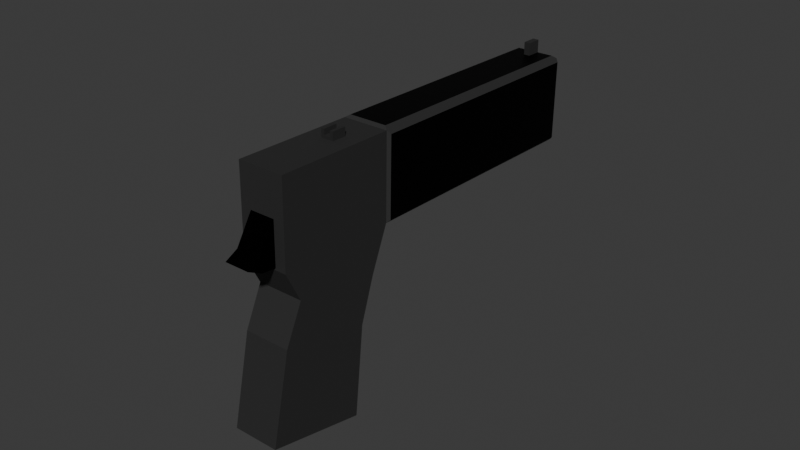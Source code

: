 # Source: Untitled.blend  (saved by Blender 5.2.44; exported with 4.5.12 LTS)
import bpy
from mathutils import Matrix  # noqa: F401  (used for matrix-valued properties, if any)

bpy.ops.wm.read_factory_settings(use_empty=True)
scene = bpy.context.scene
scene.name = 'Scene'

# ---- collections
col_collection = bpy.data.collections.new('Collection'); scene.collection.children.link(col_collection)

# ---- materials (node trees are filled in below, after node groups)
mat_material = bpy.data.materials.new('Material')
mat_material.alpha_threshold = 0.0
mat_material.use_backface_culling_lightprobe_volume = False
mat_material.roughness = 0.5
mat_material.line_color = (0.0, 0.0, 0.0, 1.0)
mat_material_001 = bpy.data.materials.new('Material.001')
mat_material_002 = bpy.data.materials.new('Material.002')

# ---- material node trees
mat_material.use_nodes = True; mat_material.node_tree.nodes.clear()
_N = mat_material.node_tree.nodes; _L = mat_material.node_tree.links
n0 = _N.new('ShaderNodeOutputMaterial'); n0.name = 'Material Output'; n0.location = (200, 100)
n1 = _N.new('ShaderNodeBsdfPrincipled'); n1.name = 'Principled BSDF'; n1.location = (-200, 100)
n1.inputs[0].default_value = (0.0186, 0.0186, 0.0186, 1.0)
n1.inputs[2].default_value = 0.7448
_L.new(n1.outputs[0], n0.inputs[0])
n0.is_active_output = True
mat_material_001.use_nodes = True; mat_material_001.node_tree.nodes.clear()
_N = mat_material_001.node_tree.nodes; _L = mat_material_001.node_tree.links
n0 = _N.new('ShaderNodeBsdfPrincipled'); n0.name = 'Principled BSDF'; n0.location = (-200, 100)
n0.inputs[0].default_value = (0.003442, 0.003442, 0.003442, 1.0)
n0.inputs[1].default_value = 1.0
n0.inputs[2].default_value = 0.4769
n0.inputs[3].default_value = 1.0
n1 = _N.new('ShaderNodeOutputMaterial'); n1.name = 'Material Output'; n1.location = (200, 100)
_L.new(n0.outputs[0], n1.inputs[0])
n1.is_active_output = True
mat_material_002.use_nodes = True; mat_material_002.node_tree.nodes.clear()
_N = mat_material_002.node_tree.nodes; _L = mat_material_002.node_tree.links
n0 = _N.new('ShaderNodeBsdfPrincipled'); n0.name = 'Principled BSDF'; n0.location = (-200, 100)
n0.inputs[0].default_value = (0.05744, 0.05744, 0.05744, 1.0)
n0.inputs[1].default_value = 0.9154
n0.inputs[2].default_value = 0.8538
n1 = _N.new('ShaderNodeOutputMaterial'); n1.name = 'Material Output'; n1.location = (200, 100)
_L.new(n0.outputs[0], n1.inputs[0])
n1.is_active_output = True

# ---- world
world_world = bpy.data.worlds.new('World'); scene.world = world_world
world_world.use_nodes = True; world_world.node_tree.nodes.clear()
_N = world_world.node_tree.nodes; _L = world_world.node_tree.links
n0 = _N.new('ShaderNodeOutputWorld'); n0.name = 'World Output'; n0.location = (200, 100)
n1 = _N.new('ShaderNodeBackground'); n1.name = 'Background'; n1.location = (-200, 100)
n1.inputs[0].default_value = (0.05088, 0.05088, 0.05088, 1.0)
_L.new(n1.outputs[0], n0.inputs[0])
n0.is_active_output = True
world_world.color = (0.05088, 0.05088, 0.05088)
world_world.sun_shadow_jitter_overblur = 0.0

# ---- meshes
me_cube = bpy.data.meshes.new('Cube')
me_cube.from_pydata([(1.0, 1.886, 0.5542), (1.0, 1.819, -1.454), (1.0, -0.4158, 0.2905), (1.0, -0.1814, -1.454), (-1.0, 1.886, 0.5542), (-1.0, 1.819, -1.454), (-1.0, -0.4158, 0.2905), (-1.0, -0.1814, -1.454), (1.0, 1.627, -0.4543), (-1.0, -0.1814, -0.4543), (1.0, -0.1814, -0.4543), (-1.0, 1.627, -0.4543), (-1.0, 5.96e-08, -5.96e-08), (1.0, 1.723, 0.04568), (1.0, 5.96e-08, -5.96e-08), (-1.0, 1.723, 0.04568), (1.0, -0.743, 1.204), (-1.0, -0.743, 1.204), (1.0, 1.559, 1.468), (-1.0, 1.559, 1.468), (-0.2758, 6.549, 1.735), (0.2758, 6.549, 1.735), (-0.2758, 6.519, 1.833), (0.2758, 6.519, 1.833), (-0.8261, 1.606, 1.503), (0.8261, 1.606, 1.503), (-0.8261, 6.387, 2.049), (0.8261, 6.387, 2.049), (1.126, 1.92, 0.5905), (1.126, 1.618, 1.44), (1.126, 6.722, 1.143), (1.126, 6.419, 1.992), (-1.124, 1.609, 1.448), (-1.124, 1.918, 0.5818), (-1.124, 6.422, 2.001), (-1.124, 6.731, 1.135), (-0.8913, 1.949, 0.5394), (0.8913, 1.949, 0.5394), (-0.8913, 6.734, 1.086), (0.8913, 6.734, 1.086), (-0.5436, -1.012, 0.3397), (-0.5436, -0.7945, 0.4408), (-0.5436, -0.3277, 0.3176), (-0.5436, -0.5469, 0.8407), (0.5331, -1.012, 0.3397), (0.5331, -0.7945, 0.4408), (0.5331, -0.3277, 0.3176), (0.5331, -0.5469, 0.8407), (0.5331, -0.7025, 0.293), (-0.5436, -0.7556, 0.2947), (-1.0, 6.78, 1.115), (1.0, 6.78, 1.115), (-1.0, 6.453, 2.029), (1.0, 6.453, 2.029), (-0.2758, 5.761, 1.657), (0.2758, 5.761, 1.657), (-0.2758, 5.731, 1.755), (0.2758, 5.731, 1.755), (-0.1349, 6.129, 1.95), (-0.1349, 6.05, 2.152), (-0.1349, 6.411, 1.985), (-0.1349, 6.332, 2.187), (0.1349, 6.129, 1.95), (0.1349, 6.05, 2.152), (0.1349, 6.411, 1.985), (0.1349, 6.332, 2.187), (-0.1349, 0.7386, 1.194), (-0.1349, 0.6595, 1.396), (-0.1349, 1.021, 1.229), (-0.1349, 0.942, 1.432), (0.1349, 0.7386, 1.194), (0.1349, 0.6595, 1.396), (0.1349, 1.021, 1.229), (0.1349, 0.942, 1.432), (0.2749, 0.942, 1.432), (0.2749, 1.021, 1.229), (0.2749, 0.7386, 1.194), (0.2749, 0.6595, 1.396), (-0.2691, 1.021, 1.229), (-0.2691, 0.7386, 1.194), (-0.2691, 0.6595, 1.396), (-0.2691, 0.942, 1.432), (-0.1349, 0.6366, 1.455), (-0.1349, 0.9191, 1.49), (0.1349, 0.9191, 1.49), (0.1349, 0.6366, 1.455), (0.2749, 0.9191, 1.49), (0.2749, 0.6366, 1.455), (-0.2691, 0.6366, 1.455), (-0.2691, 0.9191, 1.49)], [], [(6, 2, 16, 17), (14, 2, 6, 12), (12, 6, 4, 15), (5, 1, 3, 7), (13, 0, 2, 14), (15, 4, 0, 13), (5, 11, 8, 1), (1, 8, 10, 3), (7, 9, 11, 5), (3, 10, 9, 7), (11, 15, 13, 8), (8, 13, 14, 10), (9, 12, 15, 11), (10, 14, 12, 9), (18, 19, 17, 16), (4, 6, 17, 19), (2, 0, 18, 16), (0, 51, 30, 28), (22, 23, 57, 56), (19, 18, 25, 24), (19, 52, 34, 32), (51, 0, 37, 39), (24, 25, 27, 26), (52, 19, 24, 26), (18, 53, 27, 25), (53, 52, 26, 27), (29, 28, 30, 31), (53, 18, 29, 31), (51, 53, 31, 30), (18, 0, 28, 29), (33, 32, 34, 35), (52, 50, 35, 34), (4, 19, 32, 33), (50, 4, 33, 35), (37, 36, 38, 39), (50, 51, 39, 38), (0, 4, 36, 37), (4, 50, 38, 36), (40, 41, 43, 42, 49), (42, 43, 47, 46), (46, 47, 45, 44, 48), (44, 45, 41, 40), (42, 46, 48, 49), (47, 43, 41, 45), (49, 48, 44, 40), (20, 21, 51, 50), (23, 22, 52, 53), (22, 20, 50, 52), (21, 23, 53, 51), (55, 54, 56, 57), (20, 22, 56, 54), (21, 20, 54, 55), (23, 21, 55, 57), (58, 59, 61, 60), (60, 61, 65, 64), (64, 65, 63, 62), (62, 63, 59, 58), (60, 64, 62, 58), (65, 61, 59, 63), (69, 68, 78, 81), (68, 69, 73, 72), (70, 72, 75, 76), (70, 71, 67, 66), (68, 72, 70, 66), (73, 69, 67, 71), (75, 74, 77, 76), (69, 81, 89, 83), (72, 73, 74, 75), (71, 70, 76, 77), (79, 80, 81, 78), (66, 67, 80, 79), (71, 77, 87, 85), (68, 66, 79, 78), (84, 85, 87, 86), (82, 83, 89, 88), (77, 74, 86, 87), (74, 73, 84, 86), (73, 71, 85, 84), (80, 67, 82, 88), (67, 69, 83, 82), (81, 80, 88, 89)])
me_cube.polygons.foreach_set('material_index', [0, 0, 0, 0, 0, 0, 0, 0, 0, 0, 0, 0, 0, 0, 0, 0, 0, 0, 0, 0, 0, 0, 1, 0, 0, 0, 1, 0, 0, 0, 1, 0, 0, 0, 1, 0, 0, 0, 1, 0, 1, 1, 1, 1, 1, 0, 0, 0, 0, 0, 0, 0, 0, 2, 2, 2, 2, 2, 2, 2, 2, 2, 2, 2, 2, 2, 2, 2, 2, 2, 2, 2, 2, 2, 2, 2, 2, 2, 2, 2, 2])
_uv = me_cube.uv_layers.new(name='UVMap')
_uv.uv.foreach_set('vector', [0.625, 1.0, 0.625, 0.75, 0.625, 0.75, 0.625, 1.0, 0.5625, 0.75, 0.625, 0.75, 0.625, 1.0, 0.5625, 1.0, 0.5625, 0.0, 0.625, 0.0, 0.625, 0.25, 0.5625, 0.25, 0.125, 0.5, 0.375, 0.5, 0.375, 0.75, 0.125, 0.75, 0.5625, 0.5, 0.625, 0.5, 0.625, 0.75, 0.5625, 0.75, 0.5625, 0.25, 0.625, 0.25, 0.625, 0.5, 0.5625, 0.5, 0.375, 0.25, 0.5, 0.25, 0.5, 0.5, 0.375, 0.5, 0.375, 0.5, 0.5, 0.5, 0.5, 0.75, 0.375, 0.75, 0.375, 0.0, 0.5, 0.0, 0.5, 0.25, 0.375, 0.25, 0.375, 0.75, 0.5, 0.75, 0.5, 1.0, 0.375, 1.0, 0.5, 0.25, 0.5625, 0.25, 0.5625, 0.5, 0.5, 0.5, 0.5, 0.5, 0.5625, 0.5, 0.5625, 0.75, 0.5, 0.75, 0.5, 0.0, 0.5625, 0.0, 0.5625, 0.25, 0.5, 0.25, 0.5, 0.75, 0.5625, 0.75, 0.5625, 1.0, 0.5, 1.0, 0.625, 0.5, 0.875, 0.5, 0.875, 0.75, 0.625, 0.75, 0.625, 0.25, 0.625, 0.0, 0.625, 0.0, 0.625, 0.25, 0.625, 0.75, 0.625, 0.5, 0.625, 0.5, 0.625, 0.75, 0.625, 0.5, 0.625, 0.5, 0.625, 0.5, 0.625, 0.5, 0.625, 0.2736, 0.625, 0.4764, 0.625, 0.4764, 0.625, 0.2736, 0.875, 0.5, 0.625, 0.5, 0.625, 0.5, 0.875, 0.5, 0.625, 0.25, 0.625, 0.25, 0.625, 0.25, 0.625, 0.25, 0.625, 0.5, 0.625, 0.5, 0.625, 0.5, 0.625, 0.5, 0.875, 0.5, 0.625, 0.5, 0.625, 0.5, 0.875, 0.5, 0.625, 0.25, 0.625, 0.25, 0.625, 0.25, 0.625, 0.25, 0.625, 0.5, 0.625, 0.5, 0.625, 0.5, 0.625, 0.5, 0.625, 0.5, 0.625, 0.25, 0.625, 0.25, 0.625, 0.5, 0.625, 0.5, 0.625, 0.5, 0.625, 0.5, 0.625, 0.5, 0.625, 0.5, 0.625, 0.5, 0.625, 0.5, 0.625, 0.5, 0.625, 0.5, 0.625, 0.5, 0.625, 0.5, 0.625, 0.5, 0.625, 0.5, 0.625, 0.5, 0.625, 0.5, 0.625, 0.5, 0.625, 0.25, 0.625, 0.25, 0.625, 0.25, 0.625, 0.25, 0.625, 0.25, 0.625, 0.25, 0.625, 0.25, 0.625, 0.25, 0.625, 0.25, 0.625, 0.25, 0.625, 0.25, 0.625, 0.25, 0.625, 0.25, 0.625, 0.25, 0.625, 0.25, 0.625, 0.25, 0.625, 0.5, 0.625, 0.25, 0.625, 0.25, 0.625, 0.5, 0.625, 0.25, 0.625, 0.5, 0.625, 0.5, 0.625, 0.25, 0.625, 0.5, 0.625, 0.25, 0.625, 0.25, 0.625, 0.5, 0.625, 0.25, 0.625, 0.25, 0.625, 0.25, 0.625, 0.25, 0.375, 0.0, 0.625, 0.0, 0.625, 0.25, 0.375, 0.25, 0.375, 0.08312, 0.375, 0.25, 0.625, 0.25, 0.625, 0.5, 0.375, 0.5, 0.375, 0.5, 0.625, 0.5, 0.625, 0.75, 0.375, 0.75, 0.375, 0.6475, 0.375, 0.75, 0.625, 0.75, 0.625, 1.0, 0.375, 1.0, 0.125, 0.5, 0.375, 0.5, 0.375, 0.6475, 0.125, 0.6669, 0.625, 0.5, 0.875, 0.5, 0.875, 0.75, 0.625, 0.75, 0.125, 0.6669, 0.375, 0.6475, 0.375, 0.75, 0.125, 0.75, 0.625, 0.2736, 0.625, 0.4764, 0.625, 0.5, 0.625, 0.25, 0.625, 0.4764, 0.625, 0.2736, 0.625, 0.25, 0.625, 0.5, 0.625, 0.2736, 0.625, 0.2736, 0.625, 0.25, 0.625, 0.25, 0.625, 0.4764, 0.625, 0.4764, 0.625, 0.5, 0.625, 0.5, 0.625, 0.4764, 0.625, 0.2736, 0.625, 0.2736, 0.625, 0.4764, 0.625, 0.2736, 0.625, 0.2736, 0.625, 0.2736, 0.625, 0.2736, 0.625, 0.4764, 0.625, 0.2736, 0.625, 0.2736, 0.625, 0.4764, 0.625, 0.4764, 0.625, 0.4764, 0.625, 0.4764, 0.625, 0.4764, 0.375, 0.0, 0.625, 0.0, 0.625, 0.25, 0.375, 0.25, 0.375, 0.25, 0.625, 0.25, 0.625, 0.5, 0.375, 0.5, 0.375, 0.5, 0.625, 0.5, 0.625, 0.75, 0.375, 0.75, 0.375, 0.75, 0.625, 0.75, 0.625, 1.0, 0.375, 1.0, 0.125, 0.5, 0.375, 0.5, 0.375, 0.75, 0.125, 0.75, 0.625, 0.5, 0.875, 0.5, 0.875, 0.75, 0.625, 0.75, 0.625, 0.25, 0.375, 0.25, 0.375, 0.25, 0.625, 0.25, 0.375, 0.25, 0.625, 0.25, 0.625, 0.5, 0.375, 0.5, 0.375, 0.75, 0.375, 0.5, 0.375, 0.5, 0.375, 0.75, 0.375, 0.75, 0.625, 0.75, 0.625, 1.0, 0.375, 1.0, 0.125, 0.5, 0.375, 0.5, 0.375, 0.75, 0.125, 0.75, 0.625, 0.5, 0.875, 0.5, 0.875, 0.75, 0.625, 0.75, 0.375, 0.5, 0.625, 0.5, 0.625, 0.75, 0.375, 0.75, 0.625, 0.25, 0.625, 0.25, 0.625, 0.25, 0.625, 0.25, 0.375, 0.5, 0.625, 0.5, 0.625, 0.5, 0.375, 0.5, 0.625, 0.75, 0.375, 0.75, 0.375, 0.75, 0.625, 0.75, 0.375, 0.0, 0.625, 0.0, 0.625, 0.25, 0.375, 0.25, 0.375, 1.0, 0.625, 1.0, 0.625, 1.0, 0.375, 1.0, 0.625, 0.75, 0.625, 0.75, 0.625, 0.75, 0.625, 0.75, 0.125, 0.5, 0.125, 0.75, 0.125, 0.75, 0.125, 0.5, 0.625, 0.5, 0.625, 0.75, 0.625, 0.75, 0.625, 0.5, 0.875, 0.75, 0.875, 0.5, 0.875, 0.5, 0.875, 0.75, 0.625, 0.75, 0.625, 0.5, 0.625, 0.5, 0.625, 0.75, 0.625, 0.5, 0.625, 0.5, 0.625, 0.5, 0.625, 0.5, 0.625, 0.5, 0.625, 0.75, 0.625, 0.75, 0.625, 0.5, 0.625, 1.0, 0.625, 1.0, 0.625, 1.0, 0.625, 1.0, 0.875, 0.75, 0.875, 0.5, 0.875, 0.5, 0.875, 0.75, 0.625, 0.25, 0.625, 0.0, 0.625, 0.0, 0.625, 0.25])
me_cube.materials.append(mat_material)
me_cube.materials.append(mat_material_001)
me_cube.materials.append(mat_material_002)
me_cube.use_mirror_vertex_groups = False
me_cube.update()

# ---- objects
ob_cube = bpy.data.objects.new('Cube', me_cube)

# ---- transforms, parenting, visibility, modifiers, constraints
ob_cube.location = (0.0, 0.001651, 0.0)
ob_cube.rotation_euler = (-0.2172, -4.082e-17, -2.568e-17)
ob_cube.scale = (0.01104, 0.02435, 0.04305)
ob_cube.lock_rotations_4d = False
ob_cube.empty_display_type = 'ARROWS'
ob_cube.lineart.crease_threshold = 0.0

# ---- collection membership
col_collection.objects.link(ob_cube)

# ---- scene / render settings (as saved in the file)
scene.frame_start = 1; scene.frame_end = 18; scene.frame_set(17)
scene.render.engine = 'BLENDER_EEVEE_NEXT'
scene.render.fps = 60
scene.render.bake_bias = 0.0
scene.render.bake_samples = 0
scene.cycles.sampling_pattern = 'TABULATED_SOBOL'
scene.eevee.use_volume_custom_range = False
scene.eevee.fast_gi_thickness_far = 0.0
bpy.context.view_layer.update()

# ---- added for rendering (the .blend has no active camera and no usable light): camera, sun
cam_auto = bpy.data.cameras.new('AutoCamera')
cam_auto.lens = 50.0
cam_auto.sensor_width = 36.0
cam_auto.clip_end = 1000.0
ob_auto_camera = bpy.data.objects.new('AutoCamera', cam_auto)
scene.collection.objects.link(ob_auto_camera)
ob_auto_camera.location = (0.271717, -0.252418, 0.217642)
ob_auto_camera.rotation_euler = (1.09748, -7.21219e-08, 0.694738)
scene.camera = ob_auto_camera
light_auto_sun = bpy.data.lights.new('AutoSun', 'SUN')
light_auto_sun.energy = 3.0
light_auto_sun.angle = 0.0523599
ob_auto_sun = bpy.data.objects.new('AutoSun', light_auto_sun)
scene.collection.objects.link(ob_auto_sun)
ob_auto_sun.rotation_euler = (0.872665, 0.174533, 0.523599)
bpy.context.view_layer.update()
